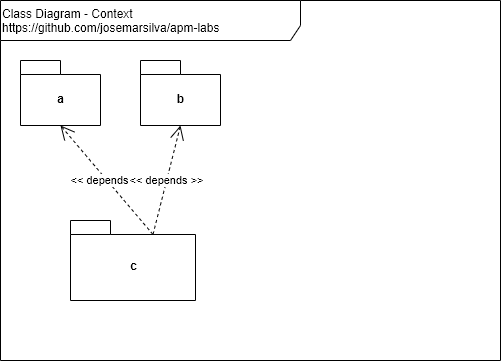

The diagram above was exported from draw.io. Its source (the exported page's mxGraphModel, read from the mxfile embedded in the PNG):
<mxGraphModel dx="1108" dy="534" grid="1" gridSize="10" guides="1" tooltips="1" connect="1" arrows="1" fold="1" page="1" pageScale="1" pageWidth="827" pageHeight="1169" math="0" shadow="0">
  <root>
    <mxCell id="0" />
    <mxCell id="1" parent="0" />
    <mxCell id="6OetropUeBoLzL2Sj7KS-1" value="Class Diagram - Context&lt;br&gt;https://github.com/josemarsilva/apm-labs" style="shape=umlFrame;whiteSpace=wrap;html=1;width=300;height=40;verticalAlign=top;align=left;" parent="1" vertex="1">
      <mxGeometry x="10" y="10" width="500" height="360" as="geometry" />
    </mxCell>
    <mxCell id="NNuIQbcpsFkkkyfnrant-7" value="a" style="shape=folder;fontStyle=1;spacingTop=10;tabWidth=40;tabHeight=14;tabPosition=left;html=1;" parent="1" vertex="1">
      <mxGeometry x="30" y="70" width="80" height="65" as="geometry" />
    </mxCell>
    <mxCell id="NNuIQbcpsFkkkyfnrant-8" value="&amp;lt;&amp;lt; depends &amp;gt;&amp;gt;" style="endArrow=open;endSize=12;dashed=1;html=1;exitX=0;exitY=0;exitDx=82.5;exitDy=14;entryX=0.5;entryY=1;entryDx=0;entryDy=0;entryPerimeter=0;exitPerimeter=0;" parent="1" source="OwwrFJvwLzUy2mOzLClT-7" target="NNuIQbcpsFkkkyfnrant-7" edge="1">
      <mxGeometry width="160" relative="1" as="geometry">
        <mxPoint x="240" y="250" as="sourcePoint" />
        <mxPoint x="210" y="180" as="targetPoint" />
      </mxGeometry>
    </mxCell>
    <mxCell id="OwwrFJvwLzUy2mOzLClT-7" value="&lt;span&gt;c&lt;/span&gt;" style="shape=folder;fontStyle=1;spacingTop=10;tabWidth=40;tabHeight=14;tabPosition=left;html=1;" parent="1" vertex="1">
      <mxGeometry x="80" y="230" width="125" height="80" as="geometry" />
    </mxCell>
    <mxCell id="OwwrFJvwLzUy2mOzLClT-8" value="b" style="shape=folder;fontStyle=1;spacingTop=10;tabWidth=40;tabHeight=14;tabPosition=left;html=1;" parent="1" vertex="1">
      <mxGeometry x="150" y="70" width="80" height="65" as="geometry" />
    </mxCell>
    <mxCell id="OwwrFJvwLzUy2mOzLClT-9" value="&amp;lt;&amp;lt; depends &amp;gt;&amp;gt;" style="endArrow=open;endSize=12;dashed=1;html=1;exitX=0;exitY=0;exitDx=82.5;exitDy=14;entryX=0.5;entryY=1;entryDx=0;entryDy=0;entryPerimeter=0;exitPerimeter=0;" parent="1" source="OwwrFJvwLzUy2mOzLClT-7" target="OwwrFJvwLzUy2mOzLClT-8" edge="1">
      <mxGeometry width="160" relative="1" as="geometry">
        <mxPoint x="110" y="240" as="sourcePoint" />
        <mxPoint x="80" y="145" as="targetPoint" />
      </mxGeometry>
    </mxCell>
  </root>
</mxGraphModel>